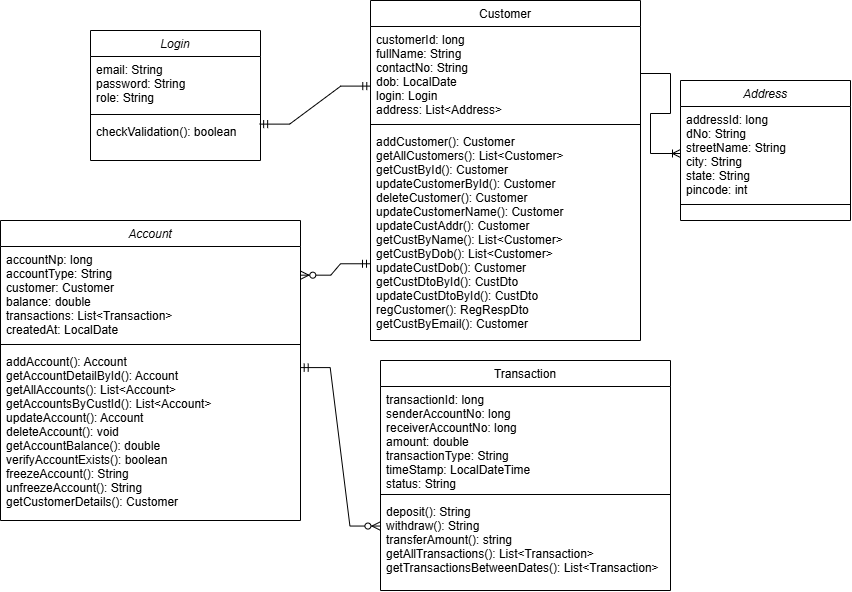

The diagram above was exported from draw.io. Its source (the exported page's mxGraphModel, read from the mxfile embedded in the PNG):
<mxGraphModel dx="1694" dy="520" grid="1" gridSize="10" guides="1" tooltips="1" connect="1" arrows="1" fold="1" page="1" pageScale="1" pageWidth="827" pageHeight="1169" math="0" shadow="0">
  <root>
    <mxCell id="WIyWlLk6GJQsqaUBKTNV-0" />
    <mxCell id="WIyWlLk6GJQsqaUBKTNV-1" parent="WIyWlLk6GJQsqaUBKTNV-0" />
    <mxCell id="zkfFHV4jXpPFQw0GAbJ--0" value="Login" style="swimlane;fontStyle=2;align=center;verticalAlign=top;childLayout=stackLayout;horizontal=1;startSize=26;horizontalStack=0;resizeParent=1;resizeLast=0;collapsible=1;marginBottom=0;rounded=0;shadow=0;strokeWidth=1;" parent="WIyWlLk6GJQsqaUBKTNV-1" vertex="1">
      <mxGeometry x="40" y="60" width="170" height="130" as="geometry">
        <mxRectangle x="230" y="140" width="160" height="26" as="alternateBounds" />
      </mxGeometry>
    </mxCell>
    <mxCell id="zkfFHV4jXpPFQw0GAbJ--1" value="email: String&#10;password: String&#10;role: String" style="text;align=left;verticalAlign=top;spacingLeft=4;spacingRight=4;overflow=hidden;rotatable=0;points=[[0,0.5],[1,0.5]];portConstraint=eastwest;" parent="zkfFHV4jXpPFQw0GAbJ--0" vertex="1">
      <mxGeometry y="26" width="170" height="54" as="geometry" />
    </mxCell>
    <mxCell id="zkfFHV4jXpPFQw0GAbJ--4" value="" style="line;html=1;strokeWidth=1;align=left;verticalAlign=middle;spacingTop=-1;spacingLeft=3;spacingRight=3;rotatable=0;labelPosition=right;points=[];portConstraint=eastwest;" parent="zkfFHV4jXpPFQw0GAbJ--0" vertex="1">
      <mxGeometry y="80" width="170" height="8" as="geometry" />
    </mxCell>
    <mxCell id="zkfFHV4jXpPFQw0GAbJ--5" value="checkValidation(): boolean" style="text;align=left;verticalAlign=top;spacingLeft=4;spacingRight=4;overflow=hidden;rotatable=0;points=[[0,0.5],[1,0.5]];portConstraint=eastwest;" parent="zkfFHV4jXpPFQw0GAbJ--0" vertex="1">
      <mxGeometry y="88" width="170" height="38" as="geometry" />
    </mxCell>
    <mxCell id="zkfFHV4jXpPFQw0GAbJ--6" value="Transaction" style="swimlane;fontStyle=0;align=center;verticalAlign=top;childLayout=stackLayout;horizontal=1;startSize=26;horizontalStack=0;resizeParent=1;resizeLast=0;collapsible=1;marginBottom=0;rounded=0;shadow=0;strokeWidth=1;" parent="WIyWlLk6GJQsqaUBKTNV-1" vertex="1">
      <mxGeometry x="330" y="390" width="290" height="230" as="geometry">
        <mxRectangle x="130" y="380" width="160" height="26" as="alternateBounds" />
      </mxGeometry>
    </mxCell>
    <mxCell id="zkfFHV4jXpPFQw0GAbJ--7" value="transactionId: long&#10;senderAccountNo: long&#10;receiverAccountNo: long&#10;amount: double&#10;transactionType: String&#10;timeStamp: LocalDateTime&#10;status: String" style="text;align=left;verticalAlign=top;spacingLeft=4;spacingRight=4;overflow=hidden;rotatable=0;points=[[0,0.5],[1,0.5]];portConstraint=eastwest;" parent="zkfFHV4jXpPFQw0GAbJ--6" vertex="1">
      <mxGeometry y="26" width="290" height="104" as="geometry" />
    </mxCell>
    <mxCell id="zkfFHV4jXpPFQw0GAbJ--9" value="" style="line;html=1;strokeWidth=1;align=left;verticalAlign=middle;spacingTop=-1;spacingLeft=3;spacingRight=3;rotatable=0;labelPosition=right;points=[];portConstraint=eastwest;" parent="zkfFHV4jXpPFQw0GAbJ--6" vertex="1">
      <mxGeometry y="130" width="290" height="8" as="geometry" />
    </mxCell>
    <mxCell id="zkfFHV4jXpPFQw0GAbJ--11" value="deposit(): String&#10;withdraw(): String&#10;transferAmount(): string&#10;getAllTransactions(): List&lt;Transaction&gt;&#10;getTransactionsBetweenDates(): List&lt;Transaction&gt;" style="text;align=left;verticalAlign=top;spacingLeft=4;spacingRight=4;overflow=hidden;rotatable=0;points=[[0,0.5],[1,0.5]];portConstraint=eastwest;" parent="zkfFHV4jXpPFQw0GAbJ--6" vertex="1">
      <mxGeometry y="138" width="290" height="82" as="geometry" />
    </mxCell>
    <mxCell id="zkfFHV4jXpPFQw0GAbJ--17" value="Customer" style="swimlane;fontStyle=0;align=center;verticalAlign=top;childLayout=stackLayout;horizontal=1;startSize=26;horizontalStack=0;resizeParent=1;resizeLast=0;collapsible=1;marginBottom=0;rounded=0;shadow=0;strokeWidth=1;" parent="WIyWlLk6GJQsqaUBKTNV-1" vertex="1">
      <mxGeometry x="320" y="30" width="270" height="340" as="geometry">
        <mxRectangle x="550" y="140" width="160" height="26" as="alternateBounds" />
      </mxGeometry>
    </mxCell>
    <mxCell id="zkfFHV4jXpPFQw0GAbJ--18" value="customerId: long&#10;fullName: String&#10;contactNo: String&#10;dob: LocalDate&#10;login: Login&#10;address: List&lt;Address&gt;" style="text;align=left;verticalAlign=top;spacingLeft=4;spacingRight=4;overflow=hidden;rotatable=0;points=[[0,0.5],[1,0.5]];portConstraint=eastwest;" parent="zkfFHV4jXpPFQw0GAbJ--17" vertex="1">
      <mxGeometry y="26" width="270" height="94" as="geometry" />
    </mxCell>
    <mxCell id="zkfFHV4jXpPFQw0GAbJ--23" value="" style="line;html=1;strokeWidth=1;align=left;verticalAlign=middle;spacingTop=-1;spacingLeft=3;spacingRight=3;rotatable=0;labelPosition=right;points=[];portConstraint=eastwest;" parent="zkfFHV4jXpPFQw0GAbJ--17" vertex="1">
      <mxGeometry y="120" width="270" height="8" as="geometry" />
    </mxCell>
    <mxCell id="6i9A-pZn_rXeDA2UEXBV-2" value="addCustomer(): Customer&#10;getAllCustomers(): List&lt;Customer&gt;&#10;getCustById(): Customer&#10;updateCustomerById(): Customer&#10;deleteCustomer(): Customer&#10;updateCustomerName(): Customer&#10;updateCustAddr(): Customer&#10;getCustByName(): List&lt;Customer&gt;&#10;getCustByDob(): List&lt;Customer&gt;&#10;updateCustDob(): Customer&#10;getCustDtoById(): CustDto&#10;updateCustDtoById(): CustDto&#10;regCustomer(): RegRespDto&#10;getCustByEmail(): Customer" style="text;align=left;verticalAlign=top;spacingLeft=4;spacingRight=4;overflow=hidden;rotatable=0;points=[[0,0.5],[1,0.5]];portConstraint=eastwest;" parent="zkfFHV4jXpPFQw0GAbJ--17" vertex="1">
      <mxGeometry y="128" width="270" height="212" as="geometry" />
    </mxCell>
    <mxCell id="6i9A-pZn_rXeDA2UEXBV-4" value="Address" style="swimlane;fontStyle=2;align=center;verticalAlign=top;childLayout=stackLayout;horizontal=1;startSize=26;horizontalStack=0;resizeParent=1;resizeLast=0;collapsible=1;marginBottom=0;rounded=0;shadow=0;strokeWidth=1;" parent="WIyWlLk6GJQsqaUBKTNV-1" vertex="1">
      <mxGeometry x="630" y="110" width="170" height="140" as="geometry">
        <mxRectangle x="230" y="140" width="160" height="26" as="alternateBounds" />
      </mxGeometry>
    </mxCell>
    <mxCell id="6i9A-pZn_rXeDA2UEXBV-5" value="addressId: long&#10;dNo: String&#10;streetName: String&#10;city: String&#10;state: String&#10;pincode: int" style="text;align=left;verticalAlign=top;spacingLeft=4;spacingRight=4;overflow=hidden;rotatable=0;points=[[0,0.5],[1,0.5]];portConstraint=eastwest;" parent="6i9A-pZn_rXeDA2UEXBV-4" vertex="1">
      <mxGeometry y="26" width="170" height="94" as="geometry" />
    </mxCell>
    <mxCell id="6i9A-pZn_rXeDA2UEXBV-6" value="" style="line;html=1;strokeWidth=1;align=left;verticalAlign=middle;spacingTop=-1;spacingLeft=3;spacingRight=3;rotatable=0;labelPosition=right;points=[];portConstraint=eastwest;" parent="6i9A-pZn_rXeDA2UEXBV-4" vertex="1">
      <mxGeometry y="120" width="170" height="8" as="geometry" />
    </mxCell>
    <mxCell id="6i9A-pZn_rXeDA2UEXBV-12" value="" style="edgeStyle=entityRelationEdgeStyle;fontSize=12;html=1;endArrow=ERmandOne;startArrow=ERmandOne;rounded=0;exitX=0.995;exitY=0.148;exitDx=0;exitDy=0;exitPerimeter=0;entryX=0.001;entryY=0.634;entryDx=0;entryDy=0;entryPerimeter=0;" parent="WIyWlLk6GJQsqaUBKTNV-1" source="zkfFHV4jXpPFQw0GAbJ--5" target="zkfFHV4jXpPFQw0GAbJ--18" edge="1">
      <mxGeometry width="100" height="100" relative="1" as="geometry">
        <mxPoint x="210" y="180" as="sourcePoint" />
        <mxPoint x="300" y="80" as="targetPoint" />
      </mxGeometry>
    </mxCell>
    <mxCell id="6i9A-pZn_rXeDA2UEXBV-13" value="" style="edgeStyle=entityRelationEdgeStyle;fontSize=12;html=1;endArrow=ERoneToMany;rounded=0;exitX=1;exitY=0.5;exitDx=0;exitDy=0;entryX=0;entryY=0.5;entryDx=0;entryDy=0;" parent="WIyWlLk6GJQsqaUBKTNV-1" source="zkfFHV4jXpPFQw0GAbJ--18" target="6i9A-pZn_rXeDA2UEXBV-5" edge="1">
      <mxGeometry width="100" height="100" relative="1" as="geometry">
        <mxPoint x="590" y="70" as="sourcePoint" />
        <mxPoint x="690" y="-30" as="targetPoint" />
      </mxGeometry>
    </mxCell>
    <mxCell id="6i9A-pZn_rXeDA2UEXBV-15" value="Account" style="swimlane;fontStyle=2;align=center;verticalAlign=top;childLayout=stackLayout;horizontal=1;startSize=26;horizontalStack=0;resizeParent=1;resizeLast=0;collapsible=1;marginBottom=0;rounded=0;shadow=0;strokeWidth=1;" parent="WIyWlLk6GJQsqaUBKTNV-1" vertex="1">
      <mxGeometry x="-50" y="250" width="300" height="300" as="geometry">
        <mxRectangle x="230" y="140" width="160" height="26" as="alternateBounds" />
      </mxGeometry>
    </mxCell>
    <mxCell id="6i9A-pZn_rXeDA2UEXBV-16" value="accountNp: long&#10;accountType: String&#10;customer: Customer&#10;balance: double&#10;transactions: List&lt;Transaction&gt;&#10;createdAt: LocalDate" style="text;align=left;verticalAlign=top;spacingLeft=4;spacingRight=4;overflow=hidden;rotatable=0;points=[[0,0.5],[1,0.5]];portConstraint=eastwest;" parent="6i9A-pZn_rXeDA2UEXBV-15" vertex="1">
      <mxGeometry y="26" width="300" height="94" as="geometry" />
    </mxCell>
    <mxCell id="6i9A-pZn_rXeDA2UEXBV-17" value="" style="line;html=1;strokeWidth=1;align=left;verticalAlign=middle;spacingTop=-1;spacingLeft=3;spacingRight=3;rotatable=0;labelPosition=right;points=[];portConstraint=eastwest;" parent="6i9A-pZn_rXeDA2UEXBV-15" vertex="1">
      <mxGeometry y="120" width="300" height="8" as="geometry" />
    </mxCell>
    <mxCell id="6i9A-pZn_rXeDA2UEXBV-18" value="addAccount(): Account&#10;getAccountDetailById(): Account&#10;getAllAccounts(): List&lt;Account&gt;&#10;getAccountsByCustId(): List&lt;Account&gt;&#10;updateAccount(): Account&#10;deleteAccount(): void&#10;getAccountBalance(): double&#10;verifyAccountExists(): boolean&#10;freezeAccount(): String&#10;unfreezeAccount(): String&#10;getCustomerDetails(): Customer" style="text;align=left;verticalAlign=top;spacingLeft=4;spacingRight=4;overflow=hidden;rotatable=0;points=[[0,0.5],[1,0.5]];portConstraint=eastwest;" parent="6i9A-pZn_rXeDA2UEXBV-15" vertex="1">
      <mxGeometry y="128" width="300" height="172" as="geometry" />
    </mxCell>
    <mxCell id="6i9A-pZn_rXeDA2UEXBV-23" value="" style="edgeStyle=entityRelationEdgeStyle;fontSize=12;html=1;endArrow=ERzeroToMany;startArrow=ERmandOne;rounded=0;entryX=1.001;entryY=0.305;entryDx=0;entryDy=0;entryPerimeter=0;exitX=0;exitY=0.638;exitDx=0;exitDy=0;exitPerimeter=0;" parent="WIyWlLk6GJQsqaUBKTNV-1" source="6i9A-pZn_rXeDA2UEXBV-2" target="6i9A-pZn_rXeDA2UEXBV-16" edge="1">
      <mxGeometry width="100" height="100" relative="1" as="geometry">
        <mxPoint x="250" y="331" as="sourcePoint" />
        <mxPoint x="330" y="261" as="targetPoint" />
        <Array as="points">
          <mxPoint x="150" y="231" />
        </Array>
      </mxGeometry>
    </mxCell>
    <mxCell id="6i9A-pZn_rXeDA2UEXBV-24" value="" style="edgeStyle=entityRelationEdgeStyle;fontSize=12;html=1;endArrow=ERzeroToMany;startArrow=ERmandOne;rounded=0;entryX=-0.002;entryY=0.336;entryDx=0;entryDy=0;entryPerimeter=0;exitX=0.999;exitY=0.111;exitDx=0;exitDy=0;exitPerimeter=0;" parent="WIyWlLk6GJQsqaUBKTNV-1" source="6i9A-pZn_rXeDA2UEXBV-18" target="zkfFHV4jXpPFQw0GAbJ--11" edge="1">
      <mxGeometry width="100" height="100" relative="1" as="geometry">
        <mxPoint x="300" y="390" as="sourcePoint" />
        <mxPoint x="230" y="422" as="targetPoint" />
        <Array as="points">
          <mxPoint x="130" y="348" />
        </Array>
      </mxGeometry>
    </mxCell>
  </root>
</mxGraphModel>